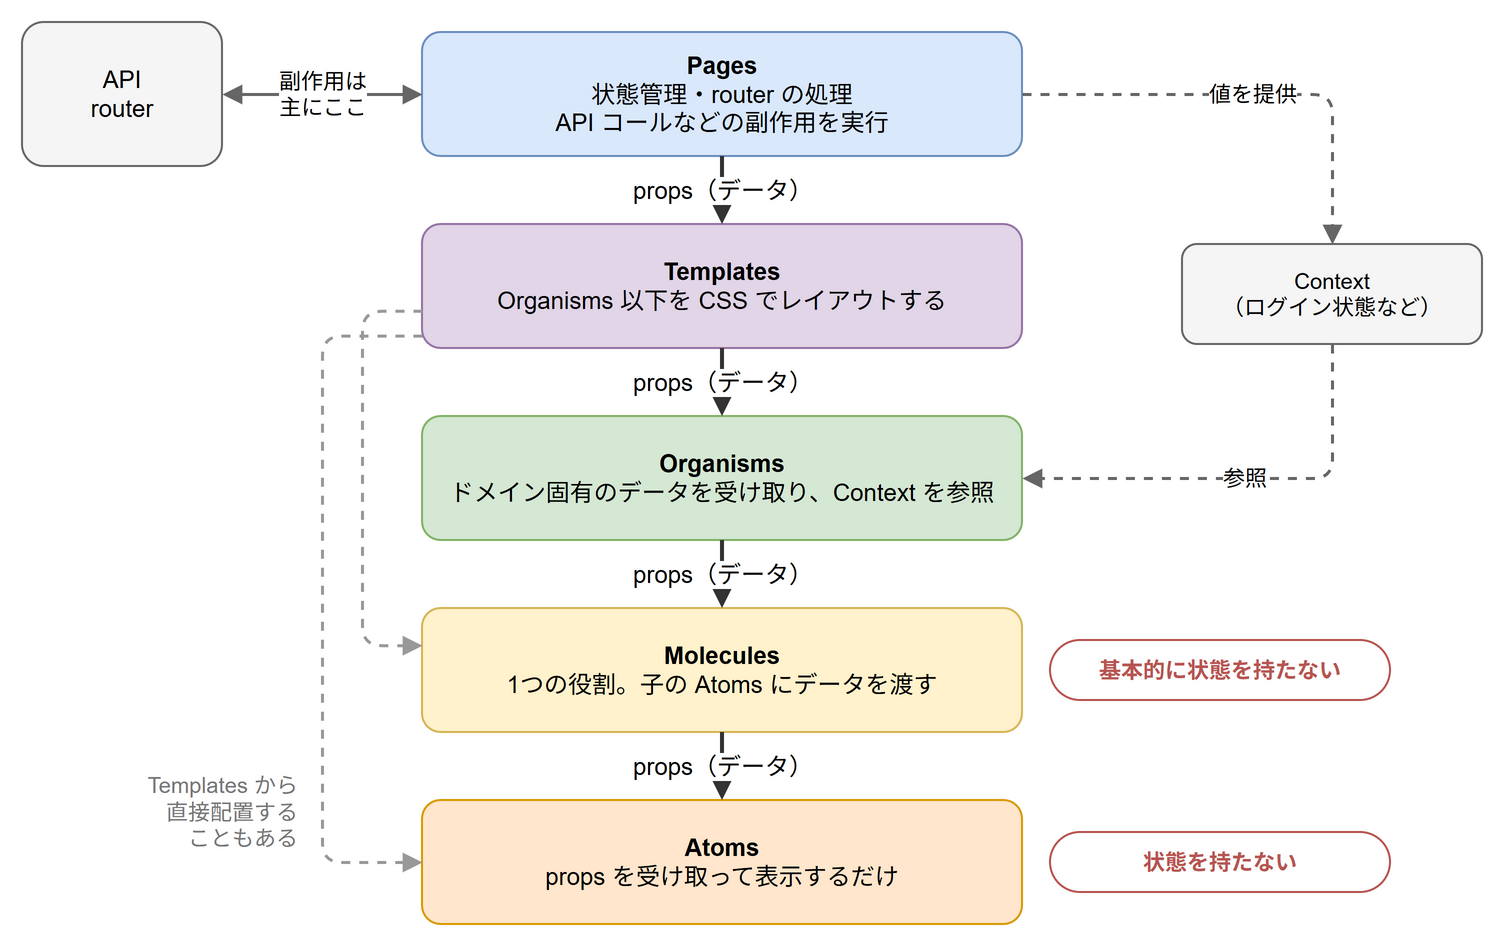

The diagram above was exported from draw.io. Its source (the exported page's mxGraphModel, read from the mxfile embedded in the PNG):
<mxGraphModel grid="1" gridSize="10" page="0">
  <root>
    <mxCell id="0" />
    <mxCell id="1" parent="0" />
    <mxCell id="c2" value="&lt;b&gt;Pages&lt;/b&gt;&lt;br&gt;状態管理・router の処理&lt;br&gt;API コールなどの副作用を実行" style="rounded=1;whiteSpace=wrap;html=1;fontSize=12;fillColor=#dae8fc;strokeColor=#6c8ebf;" vertex="1" parent="1">
      <mxGeometry x="220" y="20" width="300" height="62" as="geometry" />
    </mxCell>
    <mxCell id="c3" value="&lt;b&gt;Templates&lt;/b&gt;&lt;br&gt;Organisms 以下を CSS でレイアウトする" style="rounded=1;whiteSpace=wrap;html=1;fontSize=12;fillColor=#e1d5e7;strokeColor=#9673a6;" vertex="1" parent="1">
      <mxGeometry x="220" y="116" width="300" height="62" as="geometry" />
    </mxCell>
    <mxCell id="c4" value="&lt;b&gt;Organisms&lt;/b&gt;&lt;br&gt;ドメイン固有のデータを受け取り、Context を参照" style="rounded=1;whiteSpace=wrap;html=1;fontSize=12;fillColor=#d5e8d4;strokeColor=#82b366;" vertex="1" parent="1">
      <mxGeometry x="220" y="212" width="300" height="62" as="geometry" />
    </mxCell>
    <mxCell id="c5" value="&lt;b&gt;Molecules&lt;/b&gt;&lt;br&gt;1つの役割。子の Atoms にデータを渡す" style="rounded=1;whiteSpace=wrap;html=1;fontSize=12;fillColor=#fff2cc;strokeColor=#d6b656;" vertex="1" parent="1">
      <mxGeometry x="220" y="308" width="300" height="62" as="geometry" />
    </mxCell>
    <mxCell id="c6" value="&lt;b&gt;Atoms&lt;/b&gt;&lt;br&gt;props を受け取って表示するだけ" style="rounded=1;whiteSpace=wrap;html=1;fontSize=12;fillColor=#ffe6cc;strokeColor=#d79b00;" vertex="1" parent="1">
      <mxGeometry x="220" y="404" width="300" height="62" as="geometry" />
    </mxCell>
    <mxCell id="c7" value="props（データ）" style="html=1;endArrow=block;endFill=1;strokeColor=#333333;strokeWidth=2;fontSize=12;labelBackgroundColor=#ffffff;" edge="1" parent="1" source="c2" target="c3">
      <mxGeometry relative="1" as="geometry" />
    </mxCell>
    <mxCell id="c8" value="props（データ）" style="html=1;endArrow=block;endFill=1;strokeColor=#333333;strokeWidth=2;fontSize=12;labelBackgroundColor=#ffffff;" edge="1" parent="1" source="c3" target="c4">
      <mxGeometry relative="1" as="geometry" />
    </mxCell>
    <mxCell id="c9" value="props（データ）" style="html=1;endArrow=block;endFill=1;strokeColor=#333333;strokeWidth=2;fontSize=12;labelBackgroundColor=#ffffff;" edge="1" parent="1" source="c4" target="c5">
      <mxGeometry relative="1" as="geometry" />
    </mxCell>
    <mxCell id="c10" value="props（データ）" style="html=1;endArrow=block;endFill=1;strokeColor=#333333;strokeWidth=2;fontSize=12;labelBackgroundColor=#ffffff;" edge="1" parent="1" source="c5" target="c6">
      <mxGeometry relative="1" as="geometry" />
    </mxCell>
    <mxCell id="c11" value="Templates から&lt;br&gt;直接配置する&lt;br&gt;こともある" style="text;html=1;whiteSpace=wrap;align=right;verticalAlign=middle;fontSize=11;fontColor=#777777;" vertex="1" parent="1">
      <mxGeometry x="20" y="380" width="140" height="60" as="geometry" />
    </mxCell>
    <mxCell id="c12" value="" style="html=1;edgeStyle=orthogonalEdgeStyle;rounded=1;endArrow=block;endFill=1;strokeColor=#999999;strokeWidth=1.5;fontSize=11;labelBackgroundColor=#ffffff;dashed=1;exitX=0;exitY=0.7;exitDx=0;exitDy=0;entryX=0;entryY=0.3;entryDx=0;entryDy=0;" edge="1" parent="1" source="c3" target="c5">
      <mxGeometry relative="1" as="geometry">
        <Array as="points">
          <mxPoint x="190" y="159" />
          <mxPoint x="190" y="327" />
        </Array>
      </mxGeometry>
    </mxCell>
    <mxCell id="c13" value="" style="html=1;edgeStyle=orthogonalEdgeStyle;rounded=1;endArrow=block;endFill=1;strokeColor=#999999;strokeWidth=1.5;fontSize=12;labelBackgroundColor=#ffffff;dashed=1;exitX=0;exitY=0.9;exitDx=0;exitDy=0;entryX=0;entryY=0.5;entryDx=0;entryDy=0;" edge="1" parent="1" source="c3" target="c6">
      <mxGeometry relative="1" as="geometry">
        <Array as="points">
          <mxPoint x="170" y="172" />
          <mxPoint x="170" y="435" />
        </Array>
      </mxGeometry>
    </mxCell>
    <mxCell id="c14" value="API&lt;br&gt;router" style="rounded=1;whiteSpace=wrap;html=1;fontSize=12;fillColor=#f5f5f5;strokeColor=#666666;" vertex="1" parent="1">
      <mxGeometry x="20" y="15" width="100" height="72" as="geometry" />
    </mxCell>
    <mxCell id="c15" value="副作用は&lt;br&gt;主にここ" style="html=1;endArrow=block;endFill=1;startArrow=block;startFill=1;strokeColor=#666666;strokeWidth=1.5;fontSize=11;labelBackgroundColor=#ffffff;exitX=0;exitY=0.5;exitDx=0;exitDy=0;entryX=1;entryY=0.5;entryDx=0;entryDy=0;" edge="1" parent="1" source="c2" target="c14">
      <mxGeometry relative="1" as="geometry" />
    </mxCell>
    <mxCell id="c16" value="Context&lt;br&gt;（ログイン状態など）" style="rounded=1;whiteSpace=wrap;html=1;fontSize=11;fillColor=#f5f5f5;strokeColor=#666666;" vertex="1" parent="1">
      <mxGeometry x="600" y="126" width="150" height="50" as="geometry" />
    </mxCell>
    <mxCell id="c17" value="値を提供" style="html=1;edgeStyle=orthogonalEdgeStyle;rounded=1;endArrow=block;endFill=1;strokeColor=#666666;strokeWidth=1.5;fontSize=11;labelBackgroundColor=#ffffff;dashed=1;exitX=1;exitY=0.5;exitDx=0;exitDy=0;entryX=0.5;entryY=0;entryDx=0;entryDy=0;" edge="1" parent="1" source="c2" target="c16">
      <mxGeometry relative="1" as="geometry" />
    </mxCell>
    <mxCell id="c18" value="参照" style="html=1;edgeStyle=orthogonalEdgeStyle;rounded=1;endArrow=block;endFill=1;strokeColor=#666666;strokeWidth=1.5;fontSize=11;labelBackgroundColor=#ffffff;dashed=1;exitX=0.5;exitY=1;exitDx=0;exitDy=0;entryX=1;entryY=0.5;entryDx=0;entryDy=0;" edge="1" parent="1" source="c16" target="c4">
      <mxGeometry relative="1" as="geometry" />
    </mxCell>
    <mxCell id="c19" value="基本的に状態を持たない" style="rounded=1;whiteSpace=wrap;html=1;fontSize=11;fillColor=#ffffff;strokeColor=#b85450;fontColor=#b85450;fontStyle=1;arcSize=50;" vertex="1" parent="1">
      <mxGeometry x="534" y="324" width="170" height="30" as="geometry" />
    </mxCell>
    <mxCell id="c20" value="状態を持たない" style="rounded=1;whiteSpace=wrap;html=1;fontSize=11;fillColor=#ffffff;strokeColor=#b85450;fontColor=#b85450;fontStyle=1;arcSize=50;" vertex="1" parent="1">
      <mxGeometry x="534" y="420" width="170" height="30" as="geometry" />
    </mxCell>
  </root>
</mxGraphModel>